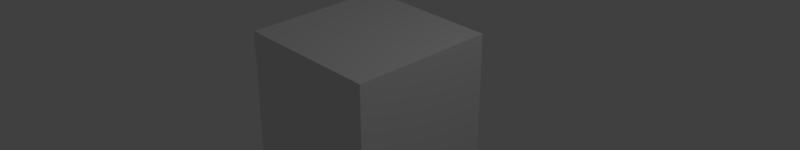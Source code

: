 # Source: inflation_video_Edit.blend  (saved by Blender 2.78.0; exported with 4.5.12 LTS)
import bpy
from mathutils import Matrix  # noqa: F401  (used for matrix-valued properties, if any)

bpy.ops.wm.read_factory_settings(use_empty=True)
scene = bpy.context.scene
scene.name = 'Scene'

# ---- collections
col_collection_1 = bpy.data.collections.new('Collection 1'); scene.collection.children.link(col_collection_1)

# ---- materials (node trees are filled in below, after node groups)
mat_material = bpy.data.materials.new('Material')
mat_material.alpha_threshold = 0.0
mat_material.use_transparent_shadow = False
mat_material.roughness = 0.5
mat_material.line_color = (0.0, 0.0, 0.0, 1.0)

# ---- material node trees

# ---- world
world_world = bpy.data.worlds.new('World'); scene.world = world_world
world_world.color = (0.05088, 0.05088, 0.05088)
world_world.use_sun_shadow = False
world_world.sun_shadow_jitter_overblur = 0.0
world_world.cycles.sampling_method = 'MANUAL'

# ---- cameras
cam_camera = bpy.data.cameras.new('Camera')
cam_camera.clip_end = 100.0
cam_camera.lens = 35.0
cam_camera.sensor_width = 32.0
cam_camera.sensor_height = 18.0
cam_camera.ortho_scale = 7.314
cam_camera.dof.focus_distance = 0.0
cam_camera.dof.aperture_fstop = 128.0

# ---- lights
light_lamp = bpy.data.lights.new('Lamp', 'POINT')
light_lamp.transmission_factor = 0.0
light_lamp.cutoff_distance = 30.0
light_lamp.energy = 100.0
light_lamp.shadow_buffer_clip_start = 1.001
light_lamp.shadow_soft_size = 0.1
light_lamp.shadow_maximum_resolution = 0.006
light_lamp.use_absolute_resolution = True

# ---- meshes
me_cube = bpy.data.meshes.new('Cube')
me_cube.from_pydata([(1.0, 1.0, -1.0), (1.0, -1.0, -1.0), (-1.0, -1.0, -1.0), (-1.0, 1.0, -1.0), (1.0, 1.0, 1.0), (1.0, -1.0, 1.0), (-1.0, -1.0, 1.0), (-1.0, 1.0, 1.0)], [], [(0, 1, 2, 3), (4, 7, 6, 5), (0, 4, 5, 1), (1, 5, 6, 2), (2, 6, 7, 3), (4, 0, 3, 7)])
me_cube.materials.append(mat_material)
me_cube.use_remesh_preserve_volume = False
me_cube.use_remesh_preserve_attributes = False
me_cube.use_mirror_vertex_groups = False
me_cube.update()

# ---- objects
ob_cube = bpy.data.objects.new('Cube', me_cube)
ob_lamp = bpy.data.objects.new('Lamp', light_lamp)
ob_camera = bpy.data.objects.new('Camera', cam_camera)

# ---- transforms, parenting, visibility, modifiers, constraints
ob_cube.location = (0.0, 0.0, 0.0)
ob_cube.lock_rotations_4d = False
ob_cube.empty_display_type = 'ARROWS'
ob_cube.lineart.crease_threshold = 0.0
ob_lamp.location = (4.076, 1.005, 5.904)
ob_lamp.rotation_euler = (0.6503, 0.05522, 1.866)
ob_lamp.lock_rotations_4d = False
ob_lamp.empty_display_type = 'ARROWS'
ob_lamp.color = (0.0, 0.0, 0.0, 0.0)
ob_lamp.lineart.crease_threshold = 0.0
ob_camera.location = (7.481, -6.508, 5.344)
ob_camera.rotation_euler = (1.109, 0.0, 0.8149)
ob_camera.lock_rotations_4d = False
ob_camera.empty_display_type = 'ARROWS'
ob_camera.color = (0.0, 0.0, 0.0, 0.0)
ob_camera.display_type = 'WIRE'
ob_camera.lineart.crease_threshold = 0.0

# ---- collection membership
col_collection_1.objects.link(ob_cube)
col_collection_1.objects.link(ob_lamp)
col_collection_1.objects.link(ob_camera)

# ---- scene / render settings (as saved in the file)
scene.camera = ob_camera
scene.frame_start = 1; scene.frame_end = 10316; scene.frame_set(0)
scene.render.engine = 'BLENDER_EEVEE_NEXT'
scene.render.resolution_y = 360
scene.render.fps = 30
scene.render.dither_intensity = 0.0
scene.cycles.use_denoising = False
scene.cycles.samples = 128
scene.cycles.sampling_pattern = 'TABULATED_SOBOL'
scene.cycles.light_sampling_threshold = 0.0
scene.cycles.use_adaptive_sampling = False
scene.cycles.use_light_tree = False
scene.cycles.blur_glossy = 0.0
scene.cycles.sample_clamp_indirect = 0.0
scene.view_settings.view_transform = 'Standard'
bpy.context.view_layer.update()
